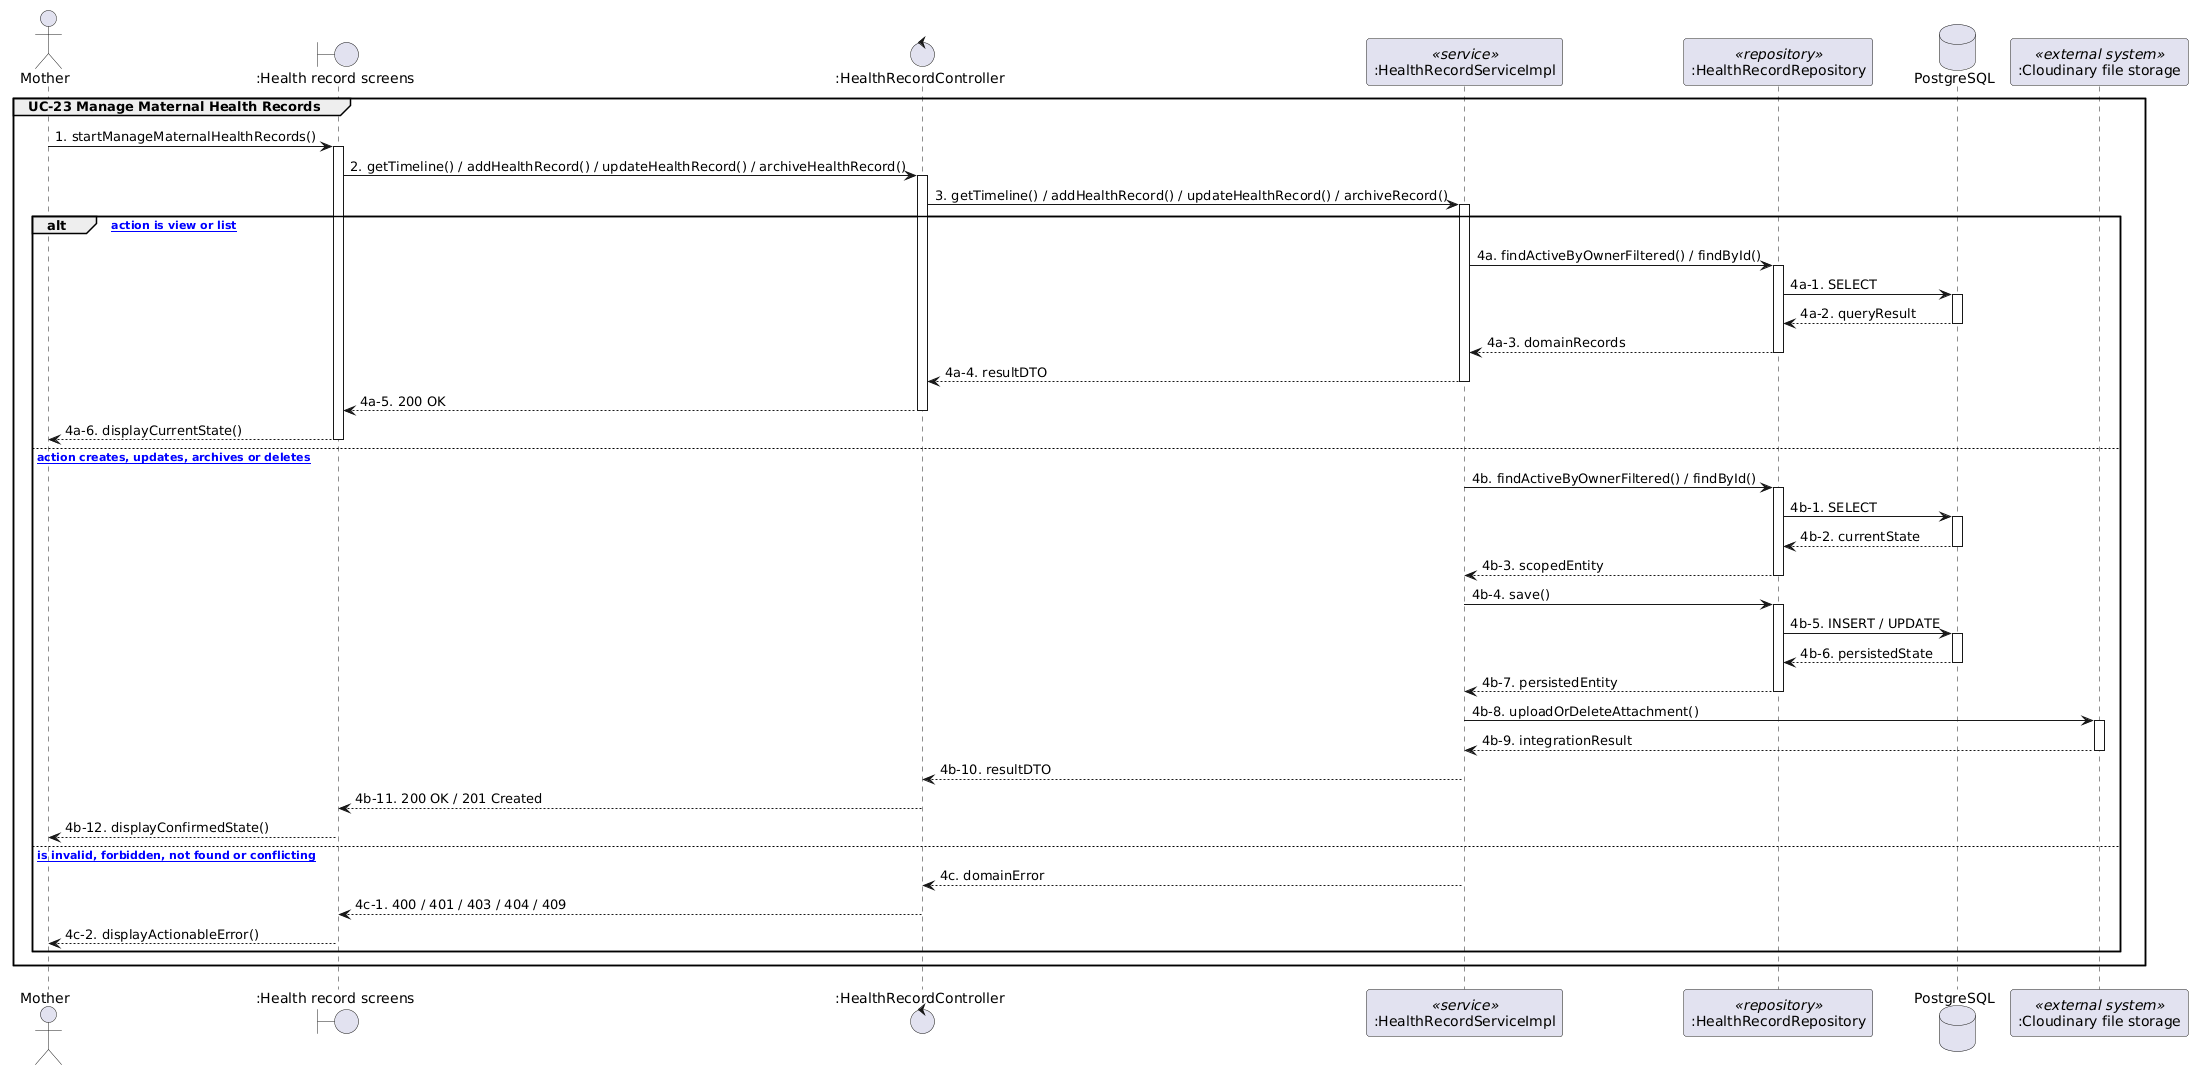

The diagram above was rendered by PlantUML. Its source (embedded in the PNG):
@startuml
skinparam shadowing false

actor "Mother" as Actor
boundary ":Health record screens" as UI1
control ":HealthRecordController" as Controller1
participant ":HealthRecordServiceImpl" as Service1 <<service>>
participant ":HealthRecordRepository" as Repository1 <<repository>>
database "PostgreSQL" as DB
participant ":Cloudinary file storage" as External1 <<external system>>

group UC-23 Manage Maternal Health Records
  Actor -> UI1 : 1. startManageMaternalHealthRecords()
  activate UI1
  UI1 -> Controller1 : 2. getTimeline() / addHealthRecord() / updateHealthRecord() / archiveHealthRecord()
  activate Controller1
  Controller1 -> Service1 : 3. getTimeline() / addHealthRecord() / updateHealthRecord() / archiveRecord()
  activate Service1
  alt [selected action is view or list]
    Service1 -> Repository1 : 4a. findActiveByOwnerFiltered() / findById()
    activate Repository1
    Repository1 -> DB : 4a-1. SELECT
    activate DB
    DB --> Repository1 : 4a-2. queryResult
    deactivate DB
    Repository1 --> Service1 : 4a-3. domainRecords
    deactivate Repository1
    Service1 --> Controller1 : 4a-4. resultDTO
    deactivate Service1
    Controller1 --> UI1 : 4a-5. 200 OK
    deactivate Controller1
    UI1 --> Actor : 4a-6. displayCurrentState()
    deactivate UI1
  else [selected action creates, updates, archives or deletes]
    Service1 -> Repository1 : 4b. findActiveByOwnerFiltered() / findById()
    activate Repository1
    Repository1 -> DB : 4b-1. SELECT
    activate DB
    DB --> Repository1 : 4b-2. currentState
    deactivate DB
    Repository1 --> Service1 : 4b-3. scopedEntity
    deactivate Repository1
    Service1 -> Repository1 : 4b-4. save()
    activate Repository1
    Repository1 -> DB : 4b-5. INSERT / UPDATE
    activate DB
    DB --> Repository1 : 4b-6. persistedState
    deactivate DB
    Repository1 --> Service1 : 4b-7. persistedEntity
    deactivate Repository1
    Service1 -> External1 : 4b-8. uploadOrDeleteAttachment()
    activate External1
    External1 --> Service1 : 4b-9. integrationResult
    deactivate External1
    Service1 --> Controller1 : 4b-10. resultDTO
    deactivate Service1
    Controller1 --> UI1 : 4b-11. 200 OK / 201 Created
    deactivate Controller1
    UI1 --> Actor : 4b-12. displayConfirmedState()
    deactivate UI1
  else [request is invalid, forbidden, not found or conflicting]
    Service1 --> Controller1 : 4c. domainError
    deactivate Service1
    Controller1 --> UI1 : 4c-1. 400 / 401 / 403 / 404 / 409
    deactivate Controller1
    UI1 --> Actor : 4c-2. displayActionableError()
    deactivate UI1
  end
end
@enduml